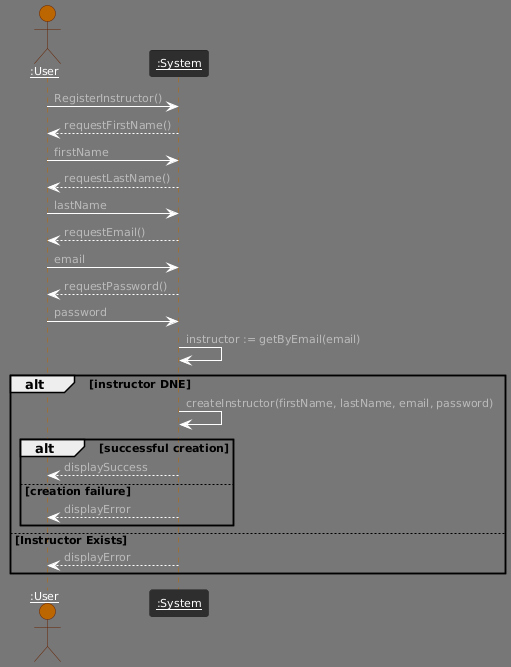

The diagram above was rendered by PlantUML. Its source (embedded in the PNG):
@startuml
!theme reddress-darkorange
actor "<u>:User" as user
participant "<u>:System" as system

user -> system : RegisterInstructor()
system --> user : requestFirstName()
user -> system : firstName
system --> user : requestLastName()
user -> system : lastName
system --> user : requestEmail()
user -> system : email
system --> user : requestPassword()
user -> system : password
system -> system : instructor := getByEmail(email)
alt instructor DNE
    system -> system : createInstructor(firstName, lastName, email, password)
    alt successful creation
        system --> user : displaySuccess
    else creation failure
        system --> user : displayError
    end
else Instructor Exists
    system --> user : displayError
end
@enduml